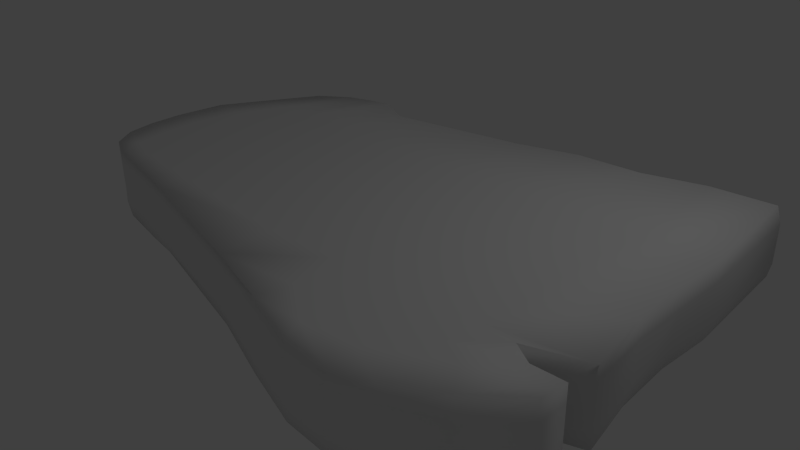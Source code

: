 # Source: Meat.blend  (saved by Blender 2.66.0; exported with 4.5.12 LTS)
import bpy
from mathutils import Matrix  # noqa: F401  (used for matrix-valued properties, if any)

bpy.ops.wm.read_factory_settings(use_empty=True)
scene = bpy.context.scene
scene.name = 'Scene'

# ---- collections
col_collection_1 = bpy.data.collections.new('Collection 1'); scene.collection.children.link(col_collection_1)

# ---- materials (node trees are filled in below, after node groups)
mat_material_001 = bpy.data.materials.new('Material.001')
mat_material_001.alpha_threshold = 0.0
mat_material_001.use_transparent_shadow = False
mat_material_001.roughness = 0.5
mat_material_001.specular_intensity = 0.2215
mat_material_001.line_color = (0.0, 0.0, 0.0, 1.0)

# ---- material node trees

# ---- world
world_world = bpy.data.worlds.new('World'); scene.world = world_world
world_world.color = (0.05088, 0.05088, 0.05088)
world_world.use_sun_shadow = False
world_world.sun_shadow_jitter_overblur = 0.0
world_world.cycles.sampling_method = 'MANUAL'
world_world.cycles.sample_map_resolution = 256

# ---- cameras
cam_camera = bpy.data.cameras.new('Camera')
cam_camera.clip_end = 100.0
cam_camera.lens = 35.0
cam_camera.sensor_width = 32.0
cam_camera.sensor_height = 18.0
cam_camera.ortho_scale = 7.314
cam_camera.dof.focus_distance = 0.0
cam_camera.dof.aperture_fstop = 128.0

# ---- lights
light_lamp = bpy.data.lights.new('Lamp', 'POINT')
light_lamp.transmission_factor = 0.0
light_lamp.cutoff_distance = 30.0
light_lamp.energy = 100.0
light_lamp.shadow_buffer_clip_start = 1.001
light_lamp.shadow_soft_size = 1.0
light_lamp.shadow_maximum_resolution = 0.006
light_lamp.use_absolute_resolution = True
light_lamp.cycles.use_multiple_importance_sampling = False

# ---- meshes
me_plane = bpy.data.meshes.new('Plane')
me_plane.from_pydata([(3.016, -2.69, 0.2306), (-4.023, 0.4079, 0.2306), (-2.873, 2.096, 0.2306), (4.12, -1.494, 0.2306), (-3.716, 1.0, 0.2306), (1.137, 2.689, 0.2306), (-2.392, -1.804, 0.2306), (4.041, -0.3035, 0.2306), (4.005, 1.263, 0.2306), (-2.878, -1.719, 0.2306), (2.553, -2.836, 0.2306), (-3.669, -1.503, 0.2306), (-3.921, -1.19, 0.2306), (4.144, -1.859, 0.2306), (3.445, -1.357, 0.2306), (1.97, -2.839, 0.2306), (-2.076, 2.25, 0.2306), (2.948, 2.94, 0.2306), (-4.073, -0.3002, 0.2306), (0.3094, 2.409, 0.2306), (-2.495, 2.229, 0.2306), (-1.905, -1.888, 0.2306), (-3.286, 1.791, 0.2306), (2.025, 2.765, 0.2306), (4.15, -1.099, 0.2306), (3.957, 0.4527, 0.2306), (-3.291, -1.662, 0.2306), (-4.032, -0.7762, 0.2306), (0.1531, -2.319, 0.2306), (3.645, -2.4, 0.2306), (3.722, -1.514, 0.2306), (1.171, -2.629, 0.2306), (-1.657, 2.143, 0.2306), (3.836, 2.96, 0.2306), (-4.073, -0.3002, 0.7548), (3.016, -2.69, 0.7548), (0.3094, 2.409, 0.7548), (-4.023, 0.4079, 0.7548), (-2.873, 2.096, 0.7548), (-2.495, 2.229, 0.7548), (4.12, -1.494, 0.7548), (-1.905, -1.888, 0.7548), (-3.286, 1.791, 0.7548), (-3.716, 1.0, 0.7548), (1.137, 2.689, 0.7548), (2.025, 2.765, 0.7548), (-2.392, -1.804, 0.7548), (4.041, -0.3035, 0.7548), (4.15, -1.099, 0.7548), (4.015, 0.4527, 0.7548), (4.005, 1.263, 0.7548), (-3.291, -1.662, 0.7548), (-2.878, -1.719, 0.7548), (2.553, -2.836, 0.7548), (-3.669, -1.503, 0.7548), (-4.032, -0.7762, 0.7548), (-3.921, -1.19, 0.7548), (0.1531, -2.319, 0.7548), (3.645, -2.4, 0.7548), (4.144, -1.859, 0.7548), (3.722, -1.514, 0.7548), (3.445, -1.357, 0.7548), (1.171, -2.629, 0.7548), (1.97, -2.839, 0.7548), (-2.076, 2.25, 0.7548), (-1.657, 2.143, 0.7548), (2.948, 2.94, 0.7548), (3.836, 2.96, 0.7548), (-2.065, 2.199, 0.996), (-2.453, -1.465, 0.9479), (-2.392, -1.804, 0.9479), (-2.527, -0.9461, 0.9479), (-2.271, 1.0, 0.9479), (-2.52, 0.3939, 0.9479), (-2.582, -0.3271, 0.9479), (-3.522, 0.4033, 0.9479), (-3.59, -0.323, 0.9479), (0.9977, -1.0, 0.9479), (1.101, 1.0, 0.9479), (0.9857, 0.3613, 0.9479), (0.9668, -0.3209, 0.9479), (-3.435, -1.31, 0.9479), (1.101, -1.507, 0.9479), (-3.546, -0.8342, 0.9479), (-3.234, 1.0, 0.9479), (1.187, 2.629, 0.9621), (1.264, -2.147, 0.9479), (2.53, -2.801, 0.9435), (1.831, -2.507, 0.9479), (-2.873, 2.096, 0.9479), (2.993, -2.632, 0.9524), (4.11, -1.841, 0.9608), (3.001, 0.4023, 0.9479), (3.008, -0.3143, 0.9479), (3.445, -1.357, 0.9479), (-3.921, -1.19, 0.9479), (2.099, -1.413, 0.9479), (0.1031, -1.602, 0.9479), (0.1531, -2.319, 0.9479), (2.232, -2.046, 0.9479), (-3.669, -1.503, 0.9479), (3.722, -1.514, 0.9479), (3.305, -1.939, 0.9479), (3.589, -2.315, 0.9784), (2.772, -1.385, 0.9479), (3.073, -1.05, 0.9479), (3.099, 1.131, 0.9479), (2.954, 2.861, 0.9904), (2.977, -1.78, 0.9479), (-1.959, -1.5, 0.9479), (-2.948, -1.43, 0.9479), (-2.878, -1.719, 0.9479), (-1.905, -1.888, 0.9479), (-3.291, -1.662, 0.9479), (4.12, -1.494, 0.9479), (2.491, -2.385, 0.9479), (1.164, -2.578, 0.9613), (1.951, -2.787, 0.9524), (-2.495, 2.229, 0.9479), (-3.107, -0.3458, 0.9479), (-3.021, 0.3986, 0.9479), (-2.753, 1.0, 0.9479), (-3.06, -0.8922, 0.9479), (-1.657, 2.036, 0.9479), (0.3526, 2.35, 0.972), (2.116, 2.635, 0.9856), (-3.286, 1.791, 0.9479), (3.791, 2.908, 0.9951), (1.975, -0.325, 0.9479), (-0.0412, -0.3168, 0.9479), (-2.057, -0.3085, 0.9479), (1.987, 0.352, 0.9479), (-0.01609, 0.3706, 0.9479), (-2.02, 0.3893, 0.9479), (-1.789, 1.0, 0.9479), (0.1375, 1.0, 0.9479), (2.064, 1.0, 0.9479), (-1.995, -1.0, 0.9479), (-9.921e-08, -1.0, 0.9479), (1.995, -1.0, 0.9479), (3.949, 0.4738, 0.9621), (4.0, -0.2751, 0.9479), (-4.073, -0.3002, 0.9479), (-4.023, 0.4079, 0.9479), (-3.716, 1.0, 0.9479), (3.943, 1.289, 0.9574), (-4.032, -0.7762, 0.9479), (4.15, -1.099, 0.9479), (-2.076, 2.25, 0.0), (-2.453, -1.465, 0.0), (-2.403, -1.781, -0.01596), (-2.527, -0.9461, 0.0), (-2.271, 1.0, 0.0), (-2.52, 0.3939, 0.0), (-2.582, -0.3271, 0.0), (-3.522, 0.4033, 0.0), (-3.59, -0.323, 0.0), (0.9977, -1.0, 0.0), (1.101, 1.0, 0.0), (0.9857, 0.3613, 0.0), (0.9668, -0.3209, 0.0), (-3.435, -1.31, 0.0), (1.101, -1.507, 0.0), (-3.546, -0.8342, 0.0), (-3.234, 1.0, 0.0), (1.137, 2.689, 0.0), (1.264, -2.147, 0.0), (2.553, -2.836, 0.0), (1.831, -2.507, 0.0), (-2.873, 2.096, 0.0), (3.026, -2.696, 0.06853), (4.144, -1.859, 0.0), (3.001, 0.4023, 0.0), (3.008, -0.3143, 0.0), (3.445, -1.357, 0.0), (-3.935, -1.19, 0.0399), (2.099, -1.413, 0.0), (0.1031, -1.602, 0.0), (0.1637, -2.328, 0.05929), (2.232, -2.046, 0.0), (-3.676, -1.508, 0.03192), (3.722, -1.514, 0.0), (3.305, -1.939, 0.0), (3.661, -2.355, 0.06853), (2.772, -1.385, 0.0), (3.073, -1.05, 0.0), (3.099, 1.131, 0.0), (2.994, 2.882, 0.0229), (2.977, -1.78, 0.0), (-1.959, -1.5, 0.0), (-2.948, -1.43, 0.0), (-2.878, -1.719, 0.0), (-1.939, -1.831, -0.02394), (-3.3, -1.638, -0.02394), (4.12, -1.494, 0.0), (2.491, -2.385, 0.0), (1.134, -2.629, 0.05929), (1.958, -2.84, 0.03558), (-2.495, 2.229, 0.0), (-3.107, -0.3458, 0.0), (-3.021, 0.3986, 0.0), (-2.753, 1.0, 0.0), (-3.06, -0.8922, 0.0), (-1.657, 2.143, 0.0), (0.3094, 2.409, 0.0), (2.07, 2.73, -2.98e-08), (-3.286, 1.791, 0.0), (3.804, 2.941, 0.04581), (1.975, -0.325, 0.0), (-0.0412, -0.3168, 0.0), (-2.057, -0.3085, 0.0), (1.987, 0.352, 0.0), (-0.01609, 0.3706, 0.0), (-2.02, 0.3893, 0.0), (-1.789, 1.0, 0.0), (0.1375, 1.0, 0.0), (2.064, 1.0, 0.0), (-1.995, -1.0, 0.0), (-9.921e-08, -1.0, 0.0), (1.995, -1.0, 0.0), (3.921, 0.4527, 0.0), (3.991, -0.3548, -1.397e-08), (-4.073, -0.3002, 0.0), (-4.023, 0.4079, 0.0), (-3.716, 1.0, 0.0), (3.952, 1.214, 0.01371), (-4.032, -0.7762, 0.0), (4.15, -1.099, 0.0)], [], [(148, 198, 20, 16), (222, 226, 27, 18), (165, 204, 19, 5), (187, 205, 23, 17), (174, 227, 24, 14), (194, 181, 30, 3), (167, 170, 0, 10), (225, 207, 33, 8), (169, 206, 22, 2), (150, 192, 21, 6), (171, 194, 3, 13), (192, 178, 28, 21), (206, 224, 4, 22), (220, 225, 8, 25), (193, 191, 9, 26), (175, 180, 11, 12), (226, 175, 12, 27), (178, 196, 31, 28), (183, 171, 13, 29), (181, 174, 14, 30), (196, 197, 15, 31), (34, 37, 1, 18), (58, 35, 0, 29), (51, 54, 11, 26), (65, 36, 19, 32), (49, 47, 7, 25), (37, 43, 4, 1), (38, 39, 20, 2), (44, 45, 23, 5), (46, 52, 9, 6), (47, 48, 24, 7), (53, 63, 15, 10), (64, 65, 32, 16), (66, 67, 33, 17), (16, 20, 39, 64), (142, 143, 37, 34), (18, 27, 55, 34), (5, 19, 36, 44), (103, 90, 35, 58), (17, 23, 45, 66), (14, 24, 48, 61), (3, 30, 60, 40), (10, 0, 35, 53), (113, 100, 54, 51), (8, 33, 67, 50), (123, 124, 36, 65), (2, 22, 42, 38), (140, 141, 47, 49), (143, 144, 43, 37), (89, 118, 39, 38), (6, 21, 41, 46), (13, 3, 40, 59), (21, 28, 57, 41), (22, 4, 43, 42), (85, 125, 45, 44), (70, 111, 52, 46), (141, 147, 48, 47), (25, 8, 50, 49), (26, 9, 52, 51), (87, 117, 63, 53), (12, 11, 54, 56), (27, 12, 56, 55), (28, 31, 62, 57), (29, 13, 59, 58), (30, 14, 61, 60), (31, 15, 63, 62), (68, 123, 65, 64), (107, 127, 67, 66), (64, 39, 118, 68), (18, 1, 223, 222), (34, 55, 146, 142), (44, 36, 124, 85), (29, 0, 170, 183), (66, 45, 125, 107), (61, 48, 147, 94), (40, 60, 101, 114), (53, 35, 90, 87), (26, 11, 180, 193), (50, 67, 127, 145), (32, 19, 204, 203), (38, 42, 126, 89), (25, 7, 221, 220), (1, 4, 224, 223), (2, 20, 198, 169), (46, 41, 112, 70), (59, 40, 114, 91), (41, 57, 98, 112), (42, 43, 144, 126), (5, 23, 205, 165), (6, 9, 191, 150), (7, 24, 227, 221), (49, 50, 145, 140), (51, 52, 111, 113), (10, 15, 197, 167), (56, 54, 100, 95), (55, 56, 95, 146), (57, 62, 116, 98), (58, 59, 91, 103), (60, 61, 94, 101), (62, 63, 117, 116), (16, 32, 203, 148), (17, 33, 207, 187), (122, 83, 81, 110), (134, 72, 73, 133), (130, 74, 71, 137), (121, 84, 75, 120), (133, 73, 74, 130), (119, 76, 83, 122), (135, 78, 85, 124), (118, 89, 84, 121), (110, 81, 113, 111), (117, 87, 88, 116), (97, 82, 77, 138), (128, 80, 77, 139), (116, 88, 86, 98), (111, 70, 69, 110), (98, 86, 82, 97), (131, 79, 80, 128), (123, 68, 72, 134), (136, 78, 79, 131), (120, 75, 76, 119), (110, 69, 71, 122), (90, 103, 102, 115), (115, 102, 108, 99), (99, 108, 104, 96), (96, 104, 105, 139), (136, 106, 107, 125), (140, 92, 93, 141), (145, 106, 92, 140), (141, 93, 105, 147), (87, 90, 115, 88), (103, 91, 114, 102), (88, 115, 99, 86), (102, 114, 101, 108), (108, 101, 94, 104), (70, 112, 109, 69), (82, 96, 139, 77), (69, 109, 137, 71), (83, 146, 95, 81), (81, 95, 100, 113), (86, 99, 96, 82), (109, 97, 138, 137), (112, 98, 97, 109), (104, 94, 147, 105), (68, 118, 121, 72), (73, 120, 119, 74), (72, 121, 120, 73), (74, 119, 122, 71), (89, 126, 144, 84), (78, 136, 125, 85), (106, 145, 127, 107), (134, 135, 124, 123), (132, 133, 130, 129), (79, 132, 129, 80), (92, 131, 128, 93), (135, 134, 133, 132), (78, 135, 132, 79), (106, 136, 131, 92), (129, 130, 137, 138), (80, 129, 138, 77), (93, 128, 139, 105), (75, 143, 142, 76), (84, 144, 143, 75), (76, 142, 146, 83), (202, 190, 161, 163), (214, 213, 153, 152), (210, 217, 151, 154), (201, 200, 155, 164), (213, 210, 154, 153), (199, 202, 163, 156), (215, 204, 165, 158), (198, 201, 164, 169), (190, 191, 193, 161), (197, 196, 168, 167), (177, 218, 157, 162), (208, 219, 157, 160), (196, 178, 166, 168), (191, 190, 149, 150), (178, 177, 162, 166), (211, 208, 160, 159), (203, 214, 152, 148), (216, 211, 159, 158), (200, 199, 156, 155), (190, 202, 151, 149), (170, 195, 182, 183), (195, 179, 188, 182), (179, 176, 184, 188), (176, 219, 185, 184), (216, 205, 187, 186), (220, 221, 173, 172), (225, 220, 172, 186), (221, 227, 185, 173), (167, 168, 195, 170), (183, 182, 194, 171), (168, 166, 179, 195), (182, 188, 181, 194), (188, 184, 174, 181), (150, 149, 189, 192), (162, 157, 219, 176), (149, 151, 217, 189), (163, 161, 175, 226), (161, 193, 180, 175), (166, 162, 176, 179), (189, 217, 218, 177), (192, 189, 177, 178), (184, 185, 227, 174), (148, 152, 201, 198), (153, 154, 199, 200), (152, 153, 200, 201), (154, 151, 202, 199), (169, 164, 224, 206), (158, 165, 205, 216), (186, 187, 207, 225), (214, 203, 204, 215), (212, 209, 210, 213), (159, 160, 209, 212), (172, 173, 208, 211), (215, 212, 213, 214), (158, 159, 212, 215), (186, 172, 211, 216), (209, 218, 217, 210), (160, 157, 218, 209), (173, 185, 219, 208), (155, 156, 222, 223), (164, 155, 223, 224), (156, 163, 226, 222)])
me_plane.polygons.foreach_set('use_smooth', [True] * 226)
_uv = me_plane.uv_layers.new(name='UVMap.001')
_uv.uv.foreach_set('vector', [0.4511, 0.2143, 0.4523, 0.1902, 0.4655, 0.1904, 0.4648, 0.2154, 0.215, 0.8058, 0.152, 0.8059, 0.1519, 0.7754, 0.2149, 0.7754, 0.4478, 0.4459, 0.445, 0.3843, 0.4629, 0.3841, 0.4635, 0.4459, 0.4466, 0.5756, 0.4456, 0.5098, 0.4624, 0.5072, 0.4617, 0.5731, 0.616, 0.6848, 0.6721, 0.6844, 0.6722, 0.7129, 0.6161, 0.7132, 0.5626, 0.685, 0.5923, 0.6849, 0.5924, 0.7133, 0.5626, 0.7135, 0.6907, 0.8713, 0.7463, 0.8792, 0.7451, 0.8974, 0.6908, 0.8972, 0.8465, 0.6856, 0.9742, 0.6861, 0.9756, 0.7132, 0.8501, 0.7129, 0.4515, 0.1678, 0.4452, 0.1365, 0.4616, 0.134, 0.465, 0.1669, 0.1787, 0.8929, 0.2235, 0.891, 0.2287, 0.9156, 0.1805, 0.9168, 0.5353, 0.6851, 0.5626, 0.685, 0.5626, 0.7135, 0.5353, 0.7135, 0.2235, 0.891, 0.4123, 0.8885, 0.4121, 0.9097, 0.2287, 0.9156, 0.5151, 0.8058, 0.3965, 0.8058, 0.3965, 0.7754, 0.5151, 0.7754, 0.7897, 0.6832, 0.8465, 0.6856, 0.8501, 0.7129, 0.7896, 0.712, 0.09041, 0.8931, 0.1322, 0.895, 0.1325, 0.9174, 0.09206, 0.9179, 0.09593, 0.8008, 0.04182, 0.8011, 0.0421, 0.7749, 0.09528, 0.7755, 0.152, 0.8059, 0.09593, 0.8008, 0.09528, 0.7755, 0.1519, 0.7754, 0.4123, 0.8885, 0.5278, 0.8818, 0.5326, 0.901, 0.4121, 0.9097, 0.8263, 0.8814, 0.903, 0.8765, 0.9021, 0.9019, 0.8215, 0.8994, 0.5923, 0.6849, 0.616, 0.6848, 0.6161, 0.7132, 0.5924, 0.7133, 0.5278, 0.8818, 0.6236, 0.8761, 0.6255, 0.898, 0.5326, 0.901, 0.215, 0.7063, 0.3085, 0.7063, 0.3085, 0.7754, 0.2149, 0.7754, 0.8195, 0.9557, 0.7446, 0.9556, 0.7451, 0.8974, 0.8215, 0.8994, 0.09237, 0.9687, 0.05244, 0.9689, 0.05221, 0.918, 0.09206, 0.9179, 0.5005, 0.2433, 0.5008, 0.384, 0.4629, 0.3841, 0.4631, 0.2441, 0.7896, 0.7775, 0.7326, 0.7779, 0.7325, 0.7128, 0.7896, 0.712, 0.3085, 0.7063, 0.3965, 0.7063, 0.3965, 0.7754, 0.3085, 0.7754, 0.4956, 0.167, 0.4951, 0.1902, 0.4655, 0.1904, 0.465, 0.1669, 0.4986, 0.4462, 0.4997, 0.5075, 0.4624, 0.5072, 0.4635, 0.4459, 0.1815, 0.9676, 0.133, 0.9684, 0.1325, 0.9174, 0.1805, 0.9168, 0.7326, 0.7779, 0.6723, 0.7778, 0.6722, 0.7129, 0.7325, 0.7128, 0.6909, 0.9556, 0.6266, 0.9565, 0.6255, 0.898, 0.6908, 0.8972, 0.4963, 0.2145, 0.5005, 0.2433, 0.4631, 0.2441, 0.4648, 0.2154, 0.4977, 0.5738, 0.498, 0.636, 0.46, 0.6357, 0.4617, 0.5731, 0.4648, 0.2154, 0.4655, 0.1904, 0.4951, 0.1902, 0.4963, 0.2145, 0.215, 0.6808, 0.3085, 0.6808, 0.3085, 0.7063, 0.215, 0.7063, 0.2149, 0.7754, 0.1519, 0.7754, 0.152, 0.7063, 0.215, 0.7063, 0.4635, 0.4459, 0.4629, 0.3841, 0.5008, 0.384, 0.4986, 0.4462, 0.8193, 0.9824, 0.7446, 0.9788, 0.7446, 0.9556, 0.8195, 0.9557, 0.4617, 0.5731, 0.4624, 0.5072, 0.4997, 0.5075, 0.4977, 0.5738, 0.6161, 0.7132, 0.6722, 0.7129, 0.6723, 0.7778, 0.6162, 0.778, 0.5626, 0.7135, 0.5924, 0.7133, 0.5925, 0.7781, 0.5627, 0.7782, 0.6908, 0.8972, 0.7451, 0.8974, 0.7446, 0.9556, 0.6909, 0.9556, 0.09249, 0.9875, 0.05253, 0.9877, 0.05244, 0.9689, 0.09237, 0.9687, 0.8501, 0.7129, 0.9756, 0.7132, 0.9755, 0.7771, 0.8502, 0.7769, 0.5179, 0.2419, 0.5179, 0.3867, 0.5008, 0.384, 0.5005, 0.2433, 0.465, 0.1669, 0.4616, 0.134, 0.4997, 0.1343, 0.4956, 0.167, 0.7913, 0.8044, 0.7351, 0.8023, 0.7326, 0.7779, 0.7896, 0.7775, 0.3085, 0.6808, 0.3965, 0.6809, 0.3965, 0.7063, 0.3085, 0.7063, 0.5066, 0.168, 0.506, 0.1902, 0.4951, 0.1902, 0.4956, 0.167, 0.1805, 0.9168, 0.2287, 0.9156, 0.2315, 0.9653, 0.1815, 0.9676, 0.5353, 0.7135, 0.5626, 0.7135, 0.5627, 0.7782, 0.5353, 0.7782, 0.2287, 0.9156, 0.4121, 0.9097, 0.4141, 0.9605, 0.2315, 0.9653, 0.5151, 0.7754, 0.3965, 0.7754, 0.3965, 0.7063, 0.5151, 0.7063, 0.5134, 0.4489, 0.5191, 0.5129, 0.4997, 0.5075, 0.4986, 0.4462, 0.1817, 0.987, 0.1331, 0.9873, 0.133, 0.9684, 0.1815, 0.9676, 0.7351, 0.8023, 0.6723, 0.8016, 0.6723, 0.7778, 0.7326, 0.7779, 0.7896, 0.712, 0.8501, 0.7129, 0.8502, 0.7769, 0.7896, 0.7775, 0.09206, 0.9179, 0.1325, 0.9174, 0.133, 0.9684, 0.09237, 0.9687, 0.6891, 0.9771, 0.6243, 0.9793, 0.6266, 0.9565, 0.6909, 0.9556, 0.09528, 0.7755, 0.0421, 0.7749, 0.04254, 0.7059, 0.09549, 0.7062, 0.1519, 0.7754, 0.09528, 0.7755, 0.09549, 0.7062, 0.152, 0.7063, 0.4121, 0.9097, 0.5326, 0.901, 0.5345, 0.9595, 0.4141, 0.9605, 0.8215, 0.8994, 0.9021, 0.9019, 0.8996, 0.9604, 0.8195, 0.9557, 0.5924, 0.7133, 0.6161, 0.7132, 0.6162, 0.778, 0.5925, 0.7781, 0.5326, 0.901, 0.6255, 0.898, 0.6266, 0.9565, 0.5345, 0.9595, 0.5107, 0.2136, 0.5179, 0.2419, 0.5005, 0.2433, 0.4963, 0.2145, 0.5148, 0.5739, 0.5155, 0.6325, 0.498, 0.636, 0.4977, 0.5738, 0.4963, 0.2145, 0.4951, 0.1902, 0.506, 0.1902, 0.5107, 0.2136, 0.2149, 0.7754, 0.3085, 0.7754, 0.3085, 0.8058, 0.215, 0.8058, 0.215, 0.7063, 0.152, 0.7063, 0.152, 0.6808, 0.215, 0.6808, 0.4986, 0.4462, 0.5008, 0.384, 0.5179, 0.3867, 0.5134, 0.4489, 0.8215, 0.8994, 0.7451, 0.8974, 0.7463, 0.8792, 0.8263, 0.8814, 0.4977, 0.5738, 0.4997, 0.5075, 0.5191, 0.5129, 0.5148, 0.5739, 0.6162, 0.778, 0.6723, 0.7778, 0.6723, 0.8016, 0.6162, 0.8018, 0.5627, 0.7782, 0.5925, 0.7781, 0.5925, 0.8019, 0.5628, 0.8021, 0.6909, 0.9556, 0.7446, 0.9556, 0.7446, 0.9788, 0.6891, 0.9771, 0.09206, 0.9179, 0.05221, 0.918, 0.05173, 0.8986, 0.09041, 0.8931, 0.8502, 0.7769, 0.9755, 0.7771, 0.972, 0.8071, 0.8525, 0.8033, 0.4631, 0.2441, 0.4629, 0.3841, 0.445, 0.3843, 0.446, 0.243, 0.4956, 0.167, 0.4997, 0.1343, 0.5129, 0.1365, 0.5066, 0.168, 0.7896, 0.712, 0.7325, 0.7128, 0.7291, 0.6834, 0.7897, 0.6832, 0.3085, 0.7754, 0.3965, 0.7754, 0.3965, 0.8058, 0.3085, 0.8058, 0.465, 0.1669, 0.4655, 0.1904, 0.4523, 0.1902, 0.4515, 0.1678, 0.1815, 0.9676, 0.2315, 0.9653, 0.2322, 0.9867, 0.1817, 0.987, 0.5353, 0.7782, 0.5627, 0.7782, 0.5628, 0.8021, 0.5368, 0.804, 0.2315, 0.9653, 0.4141, 0.9605, 0.4141, 0.9833, 0.2322, 0.9867, 0.5151, 0.7063, 0.3965, 0.7063, 0.3965, 0.6809, 0.5151, 0.6809, 0.4635, 0.4459, 0.4624, 0.5072, 0.4456, 0.5098, 0.4478, 0.4459, 0.1805, 0.9168, 0.1325, 0.9174, 0.1322, 0.895, 0.1787, 0.8929, 0.7325, 0.7128, 0.6722, 0.7129, 0.6721, 0.6844, 0.7291, 0.6834, 0.7896, 0.7775, 0.8502, 0.7769, 0.8525, 0.8033, 0.7913, 0.8044, 0.09237, 0.9687, 0.133, 0.9684, 0.1331, 0.9873, 0.09249, 0.9875, 0.6908, 0.8972, 0.6255, 0.898, 0.6236, 0.8761, 0.6907, 0.8713, 0.09549, 0.7062, 0.04254, 0.7059, 0.04264, 0.6806, 0.09556, 0.6807, 0.152, 0.7063, 0.09549, 0.7062, 0.09556, 0.6807, 0.152, 0.6808, 0.4141, 0.9605, 0.5345, 0.9595, 0.5328, 0.9835, 0.4141, 0.9833, 0.8195, 0.9557, 0.8996, 0.9604, 0.8973, 0.9834, 0.8193, 0.9824, 0.5925, 0.7781, 0.6162, 0.778, 0.6162, 0.8018, 0.5925, 0.8019, 0.5345, 0.9595, 0.6266, 0.9565, 0.6243, 0.9793, 0.5328, 0.9835, 0.4648, 0.2154, 0.4631, 0.2441, 0.446, 0.243, 0.4511, 0.2143, 0.4617, 0.5731, 0.46, 0.6357, 0.4467, 0.633, 0.4466, 0.5756, 0.7025, 0.1058, 0.691, 0.0719, 0.7268, 0.07274, 0.7426, 0.1059, 0.5883, 0.2211, 0.5828, 0.189, 0.6202, 0.1629, 0.6276, 0.1975, 0.6758, 0.1851, 0.6695, 0.1479, 0.7141, 0.1428, 0.7254, 0.1798, 0.5754, 0.1566, 0.5667, 0.1232, 0.6034, 0.09306, 0.6121, 0.1282, 0.6276, 0.1975, 0.6202, 0.1629, 0.6695, 0.1479, 0.6758, 0.1851, 0.663, 0.1106, 0.6538, 0.07662, 0.691, 0.0719, 0.7025, 0.1058, 0.6115, 0.3557, 0.6232, 0.4234, 0.5134, 0.4489, 0.5179, 0.3867, 0.506, 0.1902, 0.5066, 0.168, 0.5667, 0.1232, 0.5754, 0.1566, 0.7426, 0.1059, 0.7268, 0.07274, 0.7542, 0.0779, 0.7643, 0.1068, 0.9031, 0.4383, 0.9112, 0.4797, 0.8816, 0.4332, 0.8785, 0.3845, 0.7954, 0.321, 0.8011, 0.3933, 0.7637, 0.3922, 0.7513, 0.3213, 0.7275, 0.4699, 0.7151, 0.3983, 0.7637, 0.3922, 0.7758, 0.4633, 0.8785, 0.3845, 0.8816, 0.4332, 0.8488, 0.3971, 0.8473, 0.3154, 0.7643, 0.1068, 0.7772, 0.1405, 0.7521, 0.1408, 0.7426, 0.1059, 0.8473, 0.3154, 0.8488, 0.3971, 0.8011, 0.3933, 0.7954, 0.321, 0.6794, 0.4788, 0.6669, 0.4078, 0.7151, 0.3983, 0.7275, 0.4699, 0.5179, 0.2419, 0.5107, 0.2136, 0.5828, 0.189, 0.5883, 0.2211, 0.6344, 0.4918, 0.6232, 0.4234, 0.6669, 0.4078, 0.6794, 0.4788, 0.6121, 0.1282, 0.6034, 0.09306, 0.6538, 0.07662, 0.663, 0.1106, 0.7426, 0.1059, 0.7521, 0.1408, 0.7141, 0.1428, 0.7025, 0.1058, 0.9048, 0.515, 0.8893, 0.5616, 0.8589, 0.5458, 0.8809, 0.482, 0.8809, 0.482, 0.8589, 0.5458, 0.8435, 0.5242, 0.8535, 0.4676, 0.8535, 0.4676, 0.8435, 0.5242, 0.8127, 0.5142, 0.8066, 0.4657, 0.8066, 0.4657, 0.8127, 0.5142, 0.7923, 0.5398, 0.7758, 0.4633, 0.6344, 0.4918, 0.6365, 0.5665, 0.5148, 0.5739, 0.5191, 0.5129, 0.6929, 0.6206, 0.6875, 0.5516, 0.7388, 0.5438, 0.7476, 0.6156, 0.6338, 0.6291, 0.6365, 0.5665, 0.6875, 0.5516, 0.6929, 0.6206, 0.7476, 0.6156, 0.7388, 0.5438, 0.7923, 0.5398, 0.8087, 0.6166, 0.9112, 0.4797, 0.9048, 0.515, 0.8809, 0.482, 0.8816, 0.4332, 0.8893, 0.5616, 0.8616, 0.6047, 0.8368, 0.6096, 0.8589, 0.5458, 0.8816, 0.4332, 0.8809, 0.482, 0.8535, 0.4676, 0.8488, 0.3971, 0.8589, 0.5458, 0.8368, 0.6096, 0.8334, 0.5808, 0.8435, 0.5242, 0.8435, 0.5242, 0.8334, 0.5808, 0.8188, 0.5629, 0.8127, 0.5142, 0.7772, 0.1405, 0.7898, 0.1742, 0.7614, 0.1756, 0.7521, 0.1408, 0.8011, 0.3933, 0.8066, 0.4657, 0.7758, 0.4633, 0.7637, 0.3922, 0.7521, 0.1408, 0.7614, 0.1756, 0.7254, 0.1798, 0.7141, 0.1428, 0.691, 0.0719, 0.6794, 0.0379, 0.7108, 0.03958, 0.7268, 0.07274, 0.7268, 0.07274, 0.7108, 0.03958, 0.7372, 0.05305, 0.7542, 0.0779, 0.8488, 0.3971, 0.8535, 0.4676, 0.8066, 0.4657, 0.8011, 0.3933, 0.7614, 0.1756, 0.7954, 0.321, 0.7513, 0.3213, 0.7254, 0.1798, 0.7898, 0.1742, 0.8473, 0.3154, 0.7954, 0.321, 0.7614, 0.1756, 0.8127, 0.5142, 0.8188, 0.5629, 0.8087, 0.6166, 0.7923, 0.5398, 0.5107, 0.2136, 0.506, 0.1902, 0.5754, 0.1566, 0.5828, 0.189, 0.6202, 0.1629, 0.6121, 0.1282, 0.663, 0.1106, 0.6695, 0.1479, 0.5828, 0.189, 0.5754, 0.1566, 0.6121, 0.1282, 0.6202, 0.1629, 0.6695, 0.1479, 0.663, 0.1106, 0.7025, 0.1058, 0.7141, 0.1428, 0.5066, 0.168, 0.5129, 0.1365, 0.5575, 0.09003, 0.5667, 0.1232, 0.6232, 0.4234, 0.6344, 0.4918, 0.5191, 0.5129, 0.5134, 0.4489, 0.6365, 0.5665, 0.6338, 0.6291, 0.5155, 0.6325, 0.5148, 0.5739, 0.5883, 0.2211, 0.6115, 0.3557, 0.5179, 0.3867, 0.5179, 0.2419, 0.654, 0.3372, 0.6276, 0.1975, 0.6758, 0.1851, 0.7023, 0.3269, 0.6669, 0.4078, 0.654, 0.3372, 0.7023, 0.3269, 0.7151, 0.3983, 0.6875, 0.5516, 0.6794, 0.4788, 0.7275, 0.4699, 0.7388, 0.5438, 0.6115, 0.3557, 0.5883, 0.2211, 0.6276, 0.1975, 0.654, 0.3372, 0.6232, 0.4234, 0.6115, 0.3557, 0.654, 0.3372, 0.6669, 0.4078, 0.6365, 0.5665, 0.6344, 0.4918, 0.6794, 0.4788, 0.6875, 0.5516, 0.7023, 0.3269, 0.6758, 0.1851, 0.7254, 0.1798, 0.7513, 0.3213, 0.7151, 0.3983, 0.7023, 0.3269, 0.7513, 0.3213, 0.7637, 0.3922, 0.7388, 0.5438, 0.7275, 0.4699, 0.7758, 0.4633, 0.7923, 0.5398, 0.6034, 0.09306, 0.5945, 0.0575, 0.6446, 0.04242, 0.6538, 0.07662, 0.5667, 0.1232, 0.5575, 0.09003, 0.5945, 0.0575, 0.6034, 0.09306, 0.6538, 0.07662, 0.6446, 0.04242, 0.6794, 0.0379, 0.691, 0.0719, 0.253, 0.1051, 0.2123, 0.1054, 0.2282, 0.07166, 0.2645, 0.0707, 0.3682, 0.2225, 0.3287, 0.1979, 0.3364, 0.1629, 0.3744, 0.1891, 0.2802, 0.1853, 0.2301, 0.1802, 0.2414, 0.1427, 0.2865, 0.1477, 0.3818, 0.1564, 0.3447, 0.1277, 0.3535, 0.09215, 0.3907, 0.1228, 0.3287, 0.1979, 0.2802, 0.1853, 0.2865, 0.1477, 0.3364, 0.1629, 0.2931, 0.1099, 0.253, 0.1051, 0.2645, 0.0707, 0.3023, 0.07547, 0.3455, 0.3565, 0.445, 0.3843, 0.4478, 0.4459, 0.3343, 0.424, 0.4523, 0.1902, 0.3818, 0.1564, 0.3907, 0.1228, 0.4515, 0.1678, 0.2123, 0.1054, 0.1903, 0.1065, 0.2022, 0.07674, 0.2282, 0.07166, 0.04971, 0.4421, 0.07435, 0.385, 0.0754, 0.4368, 0.04335, 0.4851, 0.1607, 0.323, 0.2051, 0.3229, 0.1933, 0.3942, 0.1557, 0.3958, 0.2305, 0.4718, 0.1819, 0.4658, 0.1933, 0.3942, 0.2422, 0.3998, 0.07435, 0.385, 0.1075, 0.3186, 0.1078, 0.4001, 0.0754, 0.4368, 0.1903, 0.1065, 0.2123, 0.1054, 0.2029, 0.1409, 0.1793, 0.1403, 0.1075, 0.3186, 0.1607, 0.323, 0.1557, 0.3958, 0.1078, 0.4001, 0.2787, 0.4802, 0.2305, 0.4718, 0.2422, 0.3998, 0.2905, 0.4089, 0.446, 0.243, 0.3682, 0.2225, 0.3744, 0.1891, 0.4511, 0.2143, 0.3239, 0.4926, 0.2787, 0.4802, 0.2905, 0.4089, 0.3343, 0.424, 0.3447, 0.1277, 0.2931, 0.1099, 0.3023, 0.07547, 0.3535, 0.09215, 0.2123, 0.1054, 0.253, 0.1051, 0.2414, 0.1427, 0.2029, 0.1409, 0.04791, 0.5212, 0.07664, 0.4859, 0.09973, 0.5497, 0.06547, 0.5708, 0.07664, 0.4859, 0.104, 0.471, 0.1148, 0.5278, 0.09973, 0.5497, 0.104, 0.471, 0.1511, 0.4686, 0.1456, 0.5174, 0.1148, 0.5278, 0.1511, 0.4686, 0.1819, 0.4658, 0.1664, 0.5427, 0.1456, 0.5174, 0.3239, 0.4926, 0.4456, 0.5098, 0.4466, 0.5756, 0.3228, 0.5674, 0.2659, 0.6199, 0.2067, 0.6165, 0.2201, 0.546, 0.2716, 0.5531, 0.3208, 0.6297, 0.2659, 0.6199, 0.2716, 0.5531, 0.3228, 0.5674, 0.2067, 0.6165, 0.1511, 0.6199, 0.1664, 0.5427, 0.2201, 0.546, 0.04335, 0.4851, 0.0754, 0.4368, 0.07664, 0.4859, 0.04791, 0.5212, 0.06547, 0.5708, 0.09973, 0.5497, 0.1229, 0.6134, 0.0963, 0.6111, 0.0754, 0.4368, 0.1078, 0.4001, 0.104, 0.471, 0.07664, 0.4859, 0.09973, 0.5497, 0.1148, 0.5278, 0.1258, 0.5845, 0.1229, 0.6134, 0.1148, 0.5278, 0.1456, 0.5174, 0.1402, 0.5662, 0.1258, 0.5845, 0.1793, 0.1403, 0.2029, 0.1409, 0.1937, 0.1762, 0.1695, 0.1733, 0.1557, 0.3958, 0.1933, 0.3942, 0.1819, 0.4658, 0.1511, 0.4686, 0.2029, 0.1409, 0.2414, 0.1427, 0.2301, 0.1802, 0.1937, 0.1762, 0.2645, 0.0707, 0.2282, 0.07166, 0.2445, 0.0368, 0.2764, 0.03617, 0.2282, 0.07166, 0.2022, 0.07674, 0.2173, 0.05093, 0.2445, 0.0368, 0.1078, 0.4001, 0.1557, 0.3958, 0.1511, 0.4686, 0.104, 0.471, 0.1937, 0.1762, 0.2301, 0.1802, 0.2051, 0.3229, 0.1607, 0.323, 0.1695, 0.1733, 0.1937, 0.1762, 0.1607, 0.323, 0.1075, 0.3186, 0.1456, 0.5174, 0.1664, 0.5427, 0.1511, 0.6199, 0.1402, 0.5662, 0.4511, 0.2143, 0.3744, 0.1891, 0.3818, 0.1564, 0.4523, 0.1902, 0.3364, 0.1629, 0.2865, 0.1477, 0.2931, 0.1099, 0.3447, 0.1277, 0.3744, 0.1891, 0.3364, 0.1629, 0.3447, 0.1277, 0.3818, 0.1564, 0.2865, 0.1477, 0.2414, 0.1427, 0.253, 0.1051, 0.2931, 0.1099, 0.4515, 0.1678, 0.3907, 0.1228, 0.4001, 0.08917, 0.4452, 0.1365, 0.3343, 0.424, 0.4478, 0.4459, 0.4456, 0.5098, 0.3239, 0.4926, 0.3228, 0.5674, 0.4466, 0.5756, 0.4467, 0.633, 0.3208, 0.6297, 0.3682, 0.2225, 0.446, 0.243, 0.445, 0.3843, 0.3455, 0.3565, 0.3028, 0.3383, 0.2543, 0.3282, 0.2802, 0.1853, 0.3287, 0.1979, 0.2905, 0.4089, 0.2422, 0.3998, 0.2543, 0.3282, 0.3028, 0.3383, 0.2716, 0.5531, 0.2201, 0.546, 0.2305, 0.4718, 0.2787, 0.4802, 0.3455, 0.3565, 0.3028, 0.3383, 0.3287, 0.1979, 0.3682, 0.2225, 0.3343, 0.424, 0.2905, 0.4089, 0.3028, 0.3383, 0.3455, 0.3565, 0.3228, 0.5674, 0.2716, 0.5531, 0.2787, 0.4802, 0.3239, 0.4926, 0.2543, 0.3282, 0.2051, 0.3229, 0.2301, 0.1802, 0.2802, 0.1853, 0.2422, 0.3998, 0.1933, 0.3942, 0.2051, 0.3229, 0.2543, 0.3282, 0.2201, 0.546, 0.1664, 0.5427, 0.1819, 0.4658, 0.2305, 0.4718, 0.3535, 0.09215, 0.3023, 0.07547, 0.3117, 0.04075, 0.3625, 0.05606, 0.3907, 0.1228, 0.3535, 0.09215, 0.3625, 0.05606, 0.4001, 0.08917, 0.3023, 0.07547, 0.2645, 0.0707, 0.2764, 0.03617, 0.3117, 0.04075])
me_plane.materials.append(mat_material_001)
me_plane.use_remesh_preserve_volume = False
me_plane.use_remesh_preserve_attributes = False
me_plane.use_mirror_vertex_groups = False
me_plane.update()

# ---- objects
ob_plane = bpy.data.objects.new('Plane', me_plane)
ob_lamp = bpy.data.objects.new('Lamp', light_lamp)
ob_camera = bpy.data.objects.new('Camera', cam_camera)

# ---- transforms, parenting, visibility, modifiers, constraints
ob_plane.location = (0.0, 0.0, 0.0)
ob_plane.lineart.crease_threshold = 0.0
ob_lamp.location = (4.579, 2.038, 6.679)
ob_lamp.rotation_euler = (0.6503, 0.05522, 1.866)
ob_lamp.lock_rotations_4d = False
ob_lamp.empty_display_type = 'ARROWS'
ob_lamp.color = (0.0, 0.0, 0.0, 0.0)
ob_lamp.lineart.crease_threshold = 0.0
ob_camera.location = (7.481, -6.508, 5.344)
ob_camera.rotation_euler = (1.109, 0.01082, 0.8149)
ob_camera.lock_rotations_4d = False
ob_camera.empty_display_type = 'ARROWS'
ob_camera.color = (0.0, 0.0, 0.0, 0.0)
ob_camera.display_type = 'WIRE'
ob_camera.lineart.crease_threshold = 0.0

# ---- collection membership
col_collection_1.objects.link(ob_plane)
col_collection_1.objects.link(ob_lamp)
col_collection_1.objects.link(ob_camera)

# ---- scene / render settings (as saved in the file)
scene.camera = ob_camera
scene.frame_start = 1; scene.frame_end = 250; scene.frame_set(1)
scene.render.engine = 'BLENDER_EEVEE_NEXT'
scene.render.image_settings.color_mode = 'RGB'
scene.render.image_settings.compression = 90
scene.render.resolution_percentage = 50
scene.render.dither_intensity = 0.0
scene.render.bake_margin = 2
scene.render.bake_bias = 0.0
scene.cycles.use_denoising = False
scene.cycles.samples = 10
scene.cycles.sampling_pattern = 'TABULATED_SOBOL'
scene.cycles.light_sampling_threshold = 0.0
scene.cycles.use_adaptive_sampling = False
scene.cycles.use_light_tree = False
scene.cycles.blur_glossy = 0.0
scene.cycles.volume_bounces = 1
scene.cycles.pixel_filter_type = 'GAUSSIAN'
scene.cycles.sample_clamp_indirect = 0.0
scene.view_settings.view_transform = 'Standard'
bpy.context.view_layer.update()
